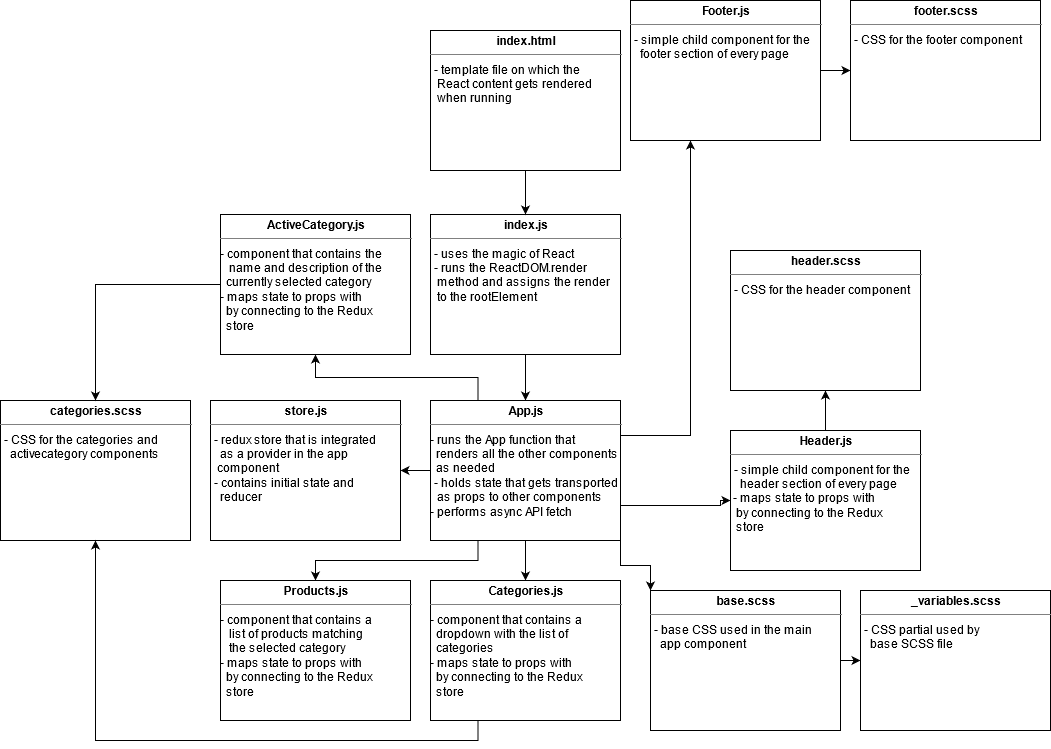

The diagram above was exported from draw.io. Its source (the exported page's mxGraphModel, read from the mxfile embedded in the PNG):
<mxGraphModel dx="2064" dy="1152" grid="1" gridSize="10" guides="1" tooltips="1" connect="1" arrows="1" fold="1" page="1" pageScale="1" pageWidth="1169" pageHeight="826" background="#ffffff" math="0" shadow="0">
  <root>
    <mxCell id="0" />
    <mxCell id="1" parent="0" />
    <mxCell id="RgY6E8kzJaBj8-pSuzS5-1" style="edgeStyle=orthogonalEdgeStyle;rounded=0;orthogonalLoop=1;jettySize=auto;html=1;exitX=0.5;exitY=1;exitDx=0;exitDy=0;" edge="1" parent="1" source="RgY6E8kzJaBj8-pSuzS5-2" target="RgY6E8kzJaBj8-pSuzS5-12">
      <mxGeometry relative="1" as="geometry" />
    </mxCell>
    <mxCell id="RgY6E8kzJaBj8-pSuzS5-2" value="&lt;p style=&quot;margin: 0px ; margin-top: 4px ; text-align: center&quot;&gt;&lt;b&gt;index.js&lt;/b&gt;&lt;/p&gt;&lt;hr size=&quot;1&quot;&gt;&lt;p style=&quot;margin: 0px ; margin-left: 4px&quot;&gt;&lt;/p&gt;&lt;p style=&quot;margin: 0px ; margin-left: 4px&quot;&gt;- uses the magic of React&lt;br&gt;&lt;/p&gt;&lt;p style=&quot;margin: 0px ; margin-left: 4px&quot;&gt;- runs the ReactDOM.render&lt;/p&gt;&lt;p style=&quot;margin: 0px ; margin-left: 4px&quot;&gt;&amp;nbsp;method and assigns the render&lt;/p&gt;&lt;p style=&quot;margin: 0px ; margin-left: 4px&quot;&gt;&amp;nbsp;to the rootElement&lt;br&gt;&lt;/p&gt;&lt;div&gt;&lt;br&gt;&lt;/div&gt;" style="verticalAlign=top;align=left;overflow=fill;fontSize=12;fontFamily=Helvetica;html=1;rounded=0;shadow=0;comic=0;labelBackgroundColor=none;strokeWidth=1" vertex="1" parent="1">
      <mxGeometry x="530" y="224" width="190" height="140" as="geometry" />
    </mxCell>
    <mxCell id="RgY6E8kzJaBj8-pSuzS5-5" style="edgeStyle=orthogonalEdgeStyle;rounded=0;orthogonalLoop=1;jettySize=auto;html=1;exitX=1;exitY=0.75;exitDx=0;exitDy=0;" edge="1" parent="1" source="RgY6E8kzJaBj8-pSuzS5-12" target="RgY6E8kzJaBj8-pSuzS5-23">
      <mxGeometry relative="1" as="geometry">
        <Array as="points">
          <mxPoint x="820" y="515" />
        </Array>
      </mxGeometry>
    </mxCell>
    <mxCell id="RgY6E8kzJaBj8-pSuzS5-6" style="edgeStyle=orthogonalEdgeStyle;rounded=0;orthogonalLoop=1;jettySize=auto;html=1;exitX=1;exitY=0.25;exitDx=0;exitDy=0;" edge="1" parent="1" source="RgY6E8kzJaBj8-pSuzS5-12" target="RgY6E8kzJaBj8-pSuzS5-26">
      <mxGeometry relative="1" as="geometry">
        <Array as="points">
          <mxPoint x="790" y="445" />
          <mxPoint x="790" y="120" />
        </Array>
      </mxGeometry>
    </mxCell>
    <mxCell id="RgY6E8kzJaBj8-pSuzS5-36" style="edgeStyle=orthogonalEdgeStyle;rounded=0;orthogonalLoop=1;jettySize=auto;html=1;exitX=0;exitY=0.5;exitDx=0;exitDy=0;entryX=1;entryY=0.5;entryDx=0;entryDy=0;" edge="1" parent="1" source="RgY6E8kzJaBj8-pSuzS5-12" target="RgY6E8kzJaBj8-pSuzS5-34">
      <mxGeometry relative="1" as="geometry" />
    </mxCell>
    <mxCell id="RgY6E8kzJaBj8-pSuzS5-39" style="edgeStyle=orthogonalEdgeStyle;rounded=0;orthogonalLoop=1;jettySize=auto;html=1;exitX=0.5;exitY=1;exitDx=0;exitDy=0;" edge="1" parent="1" source="RgY6E8kzJaBj8-pSuzS5-12" target="RgY6E8kzJaBj8-pSuzS5-27">
      <mxGeometry relative="1" as="geometry" />
    </mxCell>
    <mxCell id="RgY6E8kzJaBj8-pSuzS5-42" style="edgeStyle=orthogonalEdgeStyle;rounded=0;orthogonalLoop=1;jettySize=auto;html=1;exitX=0.25;exitY=1;exitDx=0;exitDy=0;entryX=0.5;entryY=0;entryDx=0;entryDy=0;" edge="1" parent="1" source="RgY6E8kzJaBj8-pSuzS5-12" target="RgY6E8kzJaBj8-pSuzS5-40">
      <mxGeometry relative="1" as="geometry" />
    </mxCell>
    <mxCell id="RgY6E8kzJaBj8-pSuzS5-44" style="edgeStyle=orthogonalEdgeStyle;rounded=0;orthogonalLoop=1;jettySize=auto;html=1;exitX=0.25;exitY=0;exitDx=0;exitDy=0;entryX=0.5;entryY=1;entryDx=0;entryDy=0;" edge="1" parent="1" source="RgY6E8kzJaBj8-pSuzS5-12" target="RgY6E8kzJaBj8-pSuzS5-43">
      <mxGeometry relative="1" as="geometry" />
    </mxCell>
    <mxCell id="RgY6E8kzJaBj8-pSuzS5-50" style="edgeStyle=orthogonalEdgeStyle;rounded=0;orthogonalLoop=1;jettySize=auto;html=1;exitX=1;exitY=1;exitDx=0;exitDy=0;entryX=0;entryY=0;entryDx=0;entryDy=0;" edge="1" parent="1" source="RgY6E8kzJaBj8-pSuzS5-12" target="RgY6E8kzJaBj8-pSuzS5-49">
      <mxGeometry relative="1" as="geometry" />
    </mxCell>
    <mxCell id="RgY6E8kzJaBj8-pSuzS5-12" value="&lt;p style=&quot;margin: 0px ; margin-top: 4px ; text-align: center&quot;&gt;&lt;b&gt;App.js&lt;/b&gt;&lt;/p&gt;&lt;hr size=&quot;1&quot;&gt;&lt;p style=&quot;margin: 0px ; margin-left: 4px&quot;&gt;&lt;/p&gt;&lt;div&gt;- runs the App function that&lt;/div&gt;&lt;div&gt;&amp;nbsp; renders all the other components&lt;/div&gt;&lt;div&gt;&amp;nbsp; as needed&lt;/div&gt;&lt;div&gt;&lt;p style=&quot;margin: 0px ; margin-left: 4px&quot;&gt;- holds state that gets transported&lt;/p&gt;&lt;p style=&quot;margin: 0px ; margin-left: 4px&quot;&gt;&amp;nbsp;as props to other components&lt;/p&gt;- performs async API fetch&lt;/div&gt;" style="verticalAlign=top;align=left;overflow=fill;fontSize=12;fontFamily=Helvetica;html=1;rounded=0;shadow=0;comic=0;labelBackgroundColor=none;strokeWidth=1" vertex="1" parent="1">
      <mxGeometry x="530" y="410" width="190" height="140" as="geometry" />
    </mxCell>
    <mxCell id="RgY6E8kzJaBj8-pSuzS5-13" style="edgeStyle=orthogonalEdgeStyle;rounded=0;orthogonalLoop=1;jettySize=auto;html=1;exitX=0.5;exitY=1;exitDx=0;exitDy=0;entryX=0.5;entryY=0;entryDx=0;entryDy=0;" edge="1" parent="1" source="RgY6E8kzJaBj8-pSuzS5-14" target="RgY6E8kzJaBj8-pSuzS5-2">
      <mxGeometry relative="1" as="geometry" />
    </mxCell>
    <mxCell id="RgY6E8kzJaBj8-pSuzS5-14" value="&lt;p style=&quot;margin: 0px ; margin-top: 4px ; text-align: center&quot;&gt;&lt;b&gt;index.html&lt;/b&gt;&lt;/p&gt;&lt;hr size=&quot;1&quot;&gt;&lt;p style=&quot;margin: 0px ; margin-left: 4px&quot;&gt;&lt;/p&gt;&lt;p style=&quot;margin: 0px ; margin-left: 4px&quot;&gt;- template file on which the &lt;br&gt;&lt;/p&gt;&lt;p style=&quot;margin: 0px ; margin-left: 4px&quot;&gt;&amp;nbsp;React content gets rendered&lt;/p&gt;&lt;p style=&quot;margin: 0px ; margin-left: 4px&quot;&gt;&amp;nbsp;when running&lt;br&gt;&lt;/p&gt;&lt;div&gt;&lt;br&gt;&lt;/div&gt;" style="verticalAlign=top;align=left;overflow=fill;fontSize=12;fontFamily=Helvetica;html=1;rounded=0;shadow=0;comic=0;labelBackgroundColor=none;strokeWidth=1" vertex="1" parent="1">
      <mxGeometry x="530" y="40" width="190" height="140" as="geometry" />
    </mxCell>
    <mxCell id="RgY6E8kzJaBj8-pSuzS5-20" value="&lt;p style=&quot;margin: 0px ; margin-top: 4px ; text-align: center&quot;&gt;&lt;b&gt;categories.scss&lt;/b&gt;&lt;/p&gt;&lt;hr size=&quot;1&quot;&gt;&lt;p style=&quot;margin: 0px ; margin-left: 4px&quot;&gt;- CSS for the categories and&lt;/p&gt;&lt;p style=&quot;margin: 0px ; margin-left: 4px&quot;&gt;&amp;nbsp; activecategory components&lt;br&gt;&lt;/p&gt;" style="verticalAlign=top;align=left;overflow=fill;fontSize=12;fontFamily=Helvetica;html=1;rounded=0;shadow=0;comic=0;labelBackgroundColor=none;strokeWidth=1" vertex="1" parent="1">
      <mxGeometry x="100" y="410" width="190" height="140" as="geometry" />
    </mxCell>
    <mxCell id="RgY6E8kzJaBj8-pSuzS5-22" style="edgeStyle=orthogonalEdgeStyle;rounded=0;orthogonalLoop=1;jettySize=auto;html=1;exitX=0.5;exitY=0;exitDx=0;exitDy=0;entryX=0.5;entryY=1;entryDx=0;entryDy=0;" edge="1" parent="1" source="RgY6E8kzJaBj8-pSuzS5-23" target="RgY6E8kzJaBj8-pSuzS5-28">
      <mxGeometry relative="1" as="geometry" />
    </mxCell>
    <mxCell id="RgY6E8kzJaBj8-pSuzS5-23" value="&lt;p style=&quot;margin: 0px ; margin-top: 4px ; text-align: center&quot;&gt;&lt;b&gt;Header.js&lt;/b&gt;&lt;/p&gt;&lt;hr size=&quot;1&quot;&gt;&lt;p style=&quot;margin: 0px ; margin-left: 4px&quot;&gt;- simple child component for the&lt;/p&gt;&lt;p style=&quot;margin: 0px ; margin-left: 4px&quot;&gt;&amp;nbsp; header section of every page&lt;/p&gt;&lt;div&gt;&amp;nbsp;- maps state to props with&lt;/div&gt;&lt;div&gt;&amp;nbsp; by connecting to the Redux&lt;/div&gt;&amp;nbsp; store" style="verticalAlign=top;align=left;overflow=fill;fontSize=12;fontFamily=Helvetica;html=1;rounded=0;shadow=0;comic=0;labelBackgroundColor=none;strokeWidth=1" vertex="1" parent="1">
      <mxGeometry x="830" y="440" width="190" height="140" as="geometry" />
    </mxCell>
    <mxCell id="RgY6E8kzJaBj8-pSuzS5-33" style="edgeStyle=orthogonalEdgeStyle;rounded=0;orthogonalLoop=1;jettySize=auto;html=1;exitX=1;exitY=0.5;exitDx=0;exitDy=0;" edge="1" parent="1" source="RgY6E8kzJaBj8-pSuzS5-26" target="RgY6E8kzJaBj8-pSuzS5-32">
      <mxGeometry relative="1" as="geometry" />
    </mxCell>
    <mxCell id="RgY6E8kzJaBj8-pSuzS5-26" value="&lt;p style=&quot;margin: 0px ; margin-top: 4px ; text-align: center&quot;&gt;&lt;b&gt;Footer.js&lt;/b&gt;&lt;/p&gt;&lt;hr size=&quot;1&quot;&gt;&lt;p style=&quot;margin: 0px ; margin-left: 4px&quot;&gt;- simple child component for the&lt;/p&gt;&lt;p style=&quot;margin: 0px ; margin-left: 4px&quot;&gt;&amp;nbsp; footer section of every page&lt;/p&gt;" style="verticalAlign=top;align=left;overflow=fill;fontSize=12;fontFamily=Helvetica;html=1;rounded=0;shadow=0;comic=0;labelBackgroundColor=none;strokeWidth=1" vertex="1" parent="1">
      <mxGeometry x="730" y="10" width="190" height="140" as="geometry" />
    </mxCell>
    <mxCell id="RgY6E8kzJaBj8-pSuzS5-47" style="edgeStyle=orthogonalEdgeStyle;rounded=0;orthogonalLoop=1;jettySize=auto;html=1;exitX=0.25;exitY=1;exitDx=0;exitDy=0;entryX=0.5;entryY=1;entryDx=0;entryDy=0;" edge="1" parent="1" source="RgY6E8kzJaBj8-pSuzS5-27" target="RgY6E8kzJaBj8-pSuzS5-20">
      <mxGeometry relative="1" as="geometry" />
    </mxCell>
    <mxCell id="RgY6E8kzJaBj8-pSuzS5-27" value="&lt;p style=&quot;margin: 0px ; margin-top: 4px ; text-align: center&quot;&gt;&lt;b&gt;Categories.js&lt;/b&gt;&lt;/p&gt;&lt;hr size=&quot;1&quot;&gt;&lt;p style=&quot;margin: 0px ; margin-left: 4px&quot;&gt;&lt;/p&gt;&lt;div&gt;- component that contains a&lt;/div&gt;&lt;div&gt;&amp;nbsp; dropdown with the list of&lt;/div&gt;&lt;div&gt;&amp;nbsp; categories&lt;/div&gt;&lt;div&gt;- maps state to props with&lt;/div&gt;&lt;div&gt;&amp;nbsp; by connecting to the Redux&lt;/div&gt;&lt;div&gt;&amp;nbsp; store&lt;br&gt;&lt;/div&gt;" style="verticalAlign=top;align=left;overflow=fill;fontSize=12;fontFamily=Helvetica;html=1;rounded=0;shadow=0;comic=0;labelBackgroundColor=none;strokeWidth=1" vertex="1" parent="1">
      <mxGeometry x="530" y="590" width="190" height="140" as="geometry" />
    </mxCell>
    <mxCell id="RgY6E8kzJaBj8-pSuzS5-28" value="&lt;p style=&quot;margin: 0px ; margin-top: 4px ; text-align: center&quot;&gt;&lt;b&gt;header.scss&lt;/b&gt;&lt;/p&gt;&lt;hr size=&quot;1&quot;&gt;&lt;p style=&quot;margin: 0px ; margin-left: 4px&quot;&gt;- CSS for the header component&lt;/p&gt;" style="verticalAlign=top;align=left;overflow=fill;fontSize=12;fontFamily=Helvetica;html=1;rounded=0;shadow=0;comic=0;labelBackgroundColor=none;strokeWidth=1" vertex="1" parent="1">
      <mxGeometry x="830" y="260" width="190" height="140" as="geometry" />
    </mxCell>
    <mxCell id="RgY6E8kzJaBj8-pSuzS5-32" value="&lt;p style=&quot;margin: 0px ; margin-top: 4px ; text-align: center&quot;&gt;&lt;b&gt;footer.scss&lt;/b&gt;&lt;/p&gt;&lt;hr size=&quot;1&quot;&gt;&lt;p style=&quot;margin: 0px ; margin-left: 4px&quot;&gt;- CSS for the footer component&lt;br&gt;&lt;/p&gt;" style="verticalAlign=top;align=left;overflow=fill;fontSize=12;fontFamily=Helvetica;html=1;rounded=0;shadow=0;comic=0;labelBackgroundColor=none;strokeWidth=1" vertex="1" parent="1">
      <mxGeometry x="950" y="10" width="190" height="140" as="geometry" />
    </mxCell>
    <mxCell id="RgY6E8kzJaBj8-pSuzS5-34" value="&lt;p style=&quot;margin: 0px ; margin-top: 4px ; text-align: center&quot;&gt;&lt;b&gt;store.js&lt;/b&gt;&lt;/p&gt;&lt;hr size=&quot;1&quot;&gt;&lt;p style=&quot;margin: 0px ; margin-left: 4px&quot;&gt;- redux store that is integrated&lt;/p&gt;&lt;p style=&quot;margin: 0px ; margin-left: 4px&quot;&gt;&amp;nbsp; as a provider in the app&lt;/p&gt;&lt;p style=&quot;margin: 0px ; margin-left: 4px&quot;&gt;&amp;nbsp;component&lt;/p&gt;&lt;p style=&quot;margin: 0px ; margin-left: 4px&quot;&gt;- contains initial state and&lt;/p&gt;&lt;p style=&quot;margin: 0px ; margin-left: 4px&quot;&gt;&amp;nbsp; reducer&lt;br&gt;&lt;/p&gt;" style="verticalAlign=top;align=left;overflow=fill;fontSize=12;fontFamily=Helvetica;html=1;rounded=0;shadow=0;comic=0;labelBackgroundColor=none;strokeWidth=1" vertex="1" parent="1">
      <mxGeometry x="310" y="410" width="190" height="140" as="geometry" />
    </mxCell>
    <mxCell id="RgY6E8kzJaBj8-pSuzS5-40" value="&lt;p style=&quot;margin: 0px ; margin-top: 4px ; text-align: center&quot;&gt;&lt;b&gt;Products.js&lt;/b&gt;&lt;/p&gt;&lt;hr size=&quot;1&quot;&gt;&lt;p style=&quot;margin: 0px ; margin-left: 4px&quot;&gt;&lt;/p&gt;&lt;div&gt;- component that contains a&lt;/div&gt;&lt;div&gt;&amp;nbsp;&amp;nbsp; list of products matching&lt;/div&gt;&lt;div&gt;&amp;nbsp;&amp;nbsp; the selected category&lt;br&gt;&lt;/div&gt;&lt;div&gt;- maps state to props with&lt;/div&gt;&lt;div&gt;&amp;nbsp; by connecting to the Redux&lt;/div&gt;&lt;div&gt;&amp;nbsp; store&lt;br&gt;&lt;/div&gt;" style="verticalAlign=top;align=left;overflow=fill;fontSize=12;fontFamily=Helvetica;html=1;rounded=0;shadow=0;comic=0;labelBackgroundColor=none;strokeWidth=1" vertex="1" parent="1">
      <mxGeometry x="320" y="590" width="190" height="140" as="geometry" />
    </mxCell>
    <mxCell id="RgY6E8kzJaBj8-pSuzS5-48" style="edgeStyle=orthogonalEdgeStyle;rounded=0;orthogonalLoop=1;jettySize=auto;html=1;exitX=0;exitY=0.5;exitDx=0;exitDy=0;" edge="1" parent="1" source="RgY6E8kzJaBj8-pSuzS5-43" target="RgY6E8kzJaBj8-pSuzS5-20">
      <mxGeometry relative="1" as="geometry" />
    </mxCell>
    <mxCell id="RgY6E8kzJaBj8-pSuzS5-43" value="&lt;p style=&quot;margin: 0px ; margin-top: 4px ; text-align: center&quot;&gt;&lt;b&gt;ActiveCategory.js&lt;/b&gt;&lt;/p&gt;&lt;hr size=&quot;1&quot;&gt;&lt;p style=&quot;margin: 0px ; margin-left: 4px&quot;&gt;&lt;/p&gt;&lt;div&gt;- component that contains the&lt;/div&gt;&lt;div&gt;&amp;nbsp;&amp;nbsp; name and description of the&lt;/div&gt;&lt;div&gt;&amp;nbsp; currently selected category&lt;br&gt;&lt;/div&gt;&lt;div&gt;- maps state to props with&lt;/div&gt;&lt;div&gt;&amp;nbsp; by connecting to the Redux&lt;/div&gt;&lt;div&gt;&amp;nbsp; store&lt;br&gt;&lt;/div&gt;" style="verticalAlign=top;align=left;overflow=fill;fontSize=12;fontFamily=Helvetica;html=1;rounded=0;shadow=0;comic=0;labelBackgroundColor=none;strokeWidth=1" vertex="1" parent="1">
      <mxGeometry x="320" y="224" width="190" height="140" as="geometry" />
    </mxCell>
    <mxCell id="RgY6E8kzJaBj8-pSuzS5-52" style="edgeStyle=orthogonalEdgeStyle;rounded=0;orthogonalLoop=1;jettySize=auto;html=1;exitX=1;exitY=0.5;exitDx=0;exitDy=0;entryX=0;entryY=0.5;entryDx=0;entryDy=0;" edge="1" parent="1" source="RgY6E8kzJaBj8-pSuzS5-49" target="RgY6E8kzJaBj8-pSuzS5-51">
      <mxGeometry relative="1" as="geometry" />
    </mxCell>
    <mxCell id="RgY6E8kzJaBj8-pSuzS5-49" value="&lt;p style=&quot;margin: 0px ; margin-top: 4px ; text-align: center&quot;&gt;&lt;b&gt;base.scss&lt;/b&gt;&lt;/p&gt;&lt;hr size=&quot;1&quot;&gt;&lt;p style=&quot;margin: 0px ; margin-left: 4px&quot;&gt;- base CSS used in the main&lt;/p&gt;&lt;p style=&quot;margin: 0px ; margin-left: 4px&quot;&gt;&amp;nbsp; app component&lt;br&gt;&lt;/p&gt;" style="verticalAlign=top;align=left;overflow=fill;fontSize=12;fontFamily=Helvetica;html=1;rounded=0;shadow=0;comic=0;labelBackgroundColor=none;strokeWidth=1" vertex="1" parent="1">
      <mxGeometry x="750" y="600" width="190" height="140" as="geometry" />
    </mxCell>
    <mxCell id="RgY6E8kzJaBj8-pSuzS5-51" value="&lt;p style=&quot;margin: 0px ; margin-top: 4px ; text-align: center&quot;&gt;&lt;b&gt;_variables.scss&lt;/b&gt;&lt;/p&gt;&lt;hr size=&quot;1&quot;&gt;&lt;p style=&quot;margin: 0px ; margin-left: 4px&quot;&gt;- CSS partial used by&lt;/p&gt;&lt;p style=&quot;margin: 0px ; margin-left: 4px&quot;&gt;&amp;nbsp; base SCSS file&lt;br&gt;&lt;/p&gt;" style="verticalAlign=top;align=left;overflow=fill;fontSize=12;fontFamily=Helvetica;html=1;rounded=0;shadow=0;comic=0;labelBackgroundColor=none;strokeWidth=1" vertex="1" parent="1">
      <mxGeometry x="960" y="600" width="190" height="140" as="geometry" />
    </mxCell>
  </root>
</mxGraphModel>